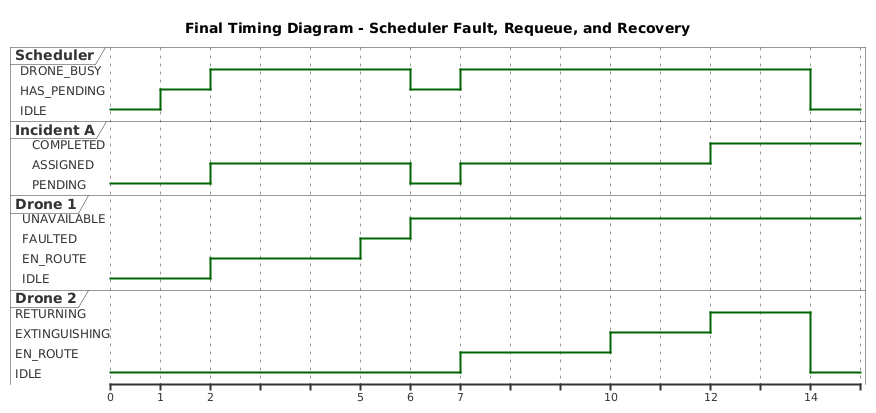

The diagram above was rendered by PlantUML. Its source (embedded in the PNG):
@startuml
title Final Timing Diagram - Scheduler Fault, Requeue, and Recovery

robust "Scheduler" as SCH
robust "Incident A" as IA
robust "Drone 1" as D1
robust "Drone 2" as D2

@0
SCH is IDLE
IA is PENDING
D1 is IDLE
D2 is IDLE

@1
SCH is HAS_PENDING

@2
IA is ASSIGNED
SCH is DRONE_BUSY
D1 is EN_ROUTE

@5
D1 is FAULTED

@6
D1 is UNAVAILABLE
IA is PENDING
SCH is HAS_PENDING

@7
IA is ASSIGNED
SCH is DRONE_BUSY
D2 is EN_ROUTE

@10
D2 is EXTINGUISHING

@12
IA is COMPLETED
D2 is RETURNING

@14
D2 is IDLE
SCH is IDLE
@enduml